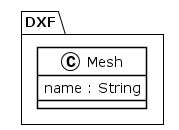

The diagram above was rendered by PlantUML. Its source (embedded in the PNG):
@startuml
!theme plain
package DXF {
class Mesh {
	 name : String
}
}
@enduml